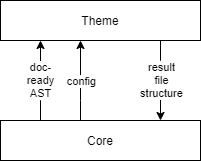

The diagram above was exported from draw.io. Its source (the exported page's mxGraphModel, read from the mxfile embedded in the PNG):
<mxGraphModel dx="1086" dy="926" grid="1" gridSize="10" guides="1" tooltips="1" connect="1" arrows="1" fold="1" page="1" pageScale="1" pageWidth="1169" pageHeight="827" background="#ffffff" math="0" shadow="0">
  <root>
    <mxCell id="0" />
    <mxCell id="1" parent="0" />
    <mxCell id="X1P_XgFXTvOO_9OEPZov-11" style="edgeStyle=orthogonalEdgeStyle;rounded=0;orthogonalLoop=1;jettySize=auto;html=1;" parent="1" source="X1P_XgFXTvOO_9OEPZov-1" target="X1P_XgFXTvOO_9OEPZov-2" edge="1">
      <mxGeometry relative="1" as="geometry">
        <Array as="points">
          <mxPoint x="280" y="380" />
          <mxPoint x="280" y="380" />
        </Array>
      </mxGeometry>
    </mxCell>
    <mxCell id="X1P_XgFXTvOO_9OEPZov-12" value="doc-&lt;br&gt;ready&lt;br&gt;AST" style="edgeLabel;html=1;align=center;verticalAlign=middle;resizable=0;points=[];" parent="X1P_XgFXTvOO_9OEPZov-11" vertex="1" connectable="0">
      <mxGeometry x="0.35" y="1" relative="1" as="geometry">
        <mxPoint y="13.89" as="offset" />
      </mxGeometry>
    </mxCell>
    <mxCell id="X1P_XgFXTvOO_9OEPZov-13" style="edgeStyle=orthogonalEdgeStyle;rounded=0;orthogonalLoop=1;jettySize=auto;html=1;" parent="1" source="X1P_XgFXTvOO_9OEPZov-1" target="X1P_XgFXTvOO_9OEPZov-2" edge="1">
      <mxGeometry relative="1" as="geometry">
        <Array as="points">
          <mxPoint x="320" y="380" />
          <mxPoint x="320" y="380" />
        </Array>
      </mxGeometry>
    </mxCell>
    <mxCell id="X1P_XgFXTvOO_9OEPZov-14" value="config" style="edgeLabel;html=1;align=center;verticalAlign=middle;resizable=0;points=[];" parent="X1P_XgFXTvOO_9OEPZov-13" vertex="1" connectable="0">
      <mxGeometry x="-0.215" y="1" relative="1" as="geometry">
        <mxPoint x="1" y="-8.4" as="offset" />
      </mxGeometry>
    </mxCell>
    <mxCell id="X1P_XgFXTvOO_9OEPZov-1" value="Core" style="rounded=0;whiteSpace=wrap;html=1;" parent="1" vertex="1">
      <mxGeometry x="240" y="400" width="200" height="40" as="geometry" />
    </mxCell>
    <mxCell id="X1P_XgFXTvOO_9OEPZov-15" style="edgeStyle=orthogonalEdgeStyle;rounded=0;orthogonalLoop=1;jettySize=auto;html=1;" parent="1" source="X1P_XgFXTvOO_9OEPZov-2" target="X1P_XgFXTvOO_9OEPZov-1" edge="1">
      <mxGeometry relative="1" as="geometry">
        <Array as="points">
          <mxPoint x="400" y="340" />
          <mxPoint x="400" y="340" />
        </Array>
      </mxGeometry>
    </mxCell>
    <mxCell id="X1P_XgFXTvOO_9OEPZov-16" value="result&lt;br&gt;file&lt;br&gt;structure" style="edgeLabel;html=1;align=center;verticalAlign=middle;resizable=0;points=[];" parent="X1P_XgFXTvOO_9OEPZov-15" vertex="1" connectable="0">
      <mxGeometry x="-0.395" y="-3" relative="1" as="geometry">
        <mxPoint x="3" y="15.6" as="offset" />
      </mxGeometry>
    </mxCell>
    <mxCell id="X1P_XgFXTvOO_9OEPZov-2" value="Theme" style="rounded=0;whiteSpace=wrap;html=1;" parent="1" vertex="1">
      <mxGeometry x="240" y="280" width="200" height="40" as="geometry" />
    </mxCell>
  </root>
</mxGraphModel>